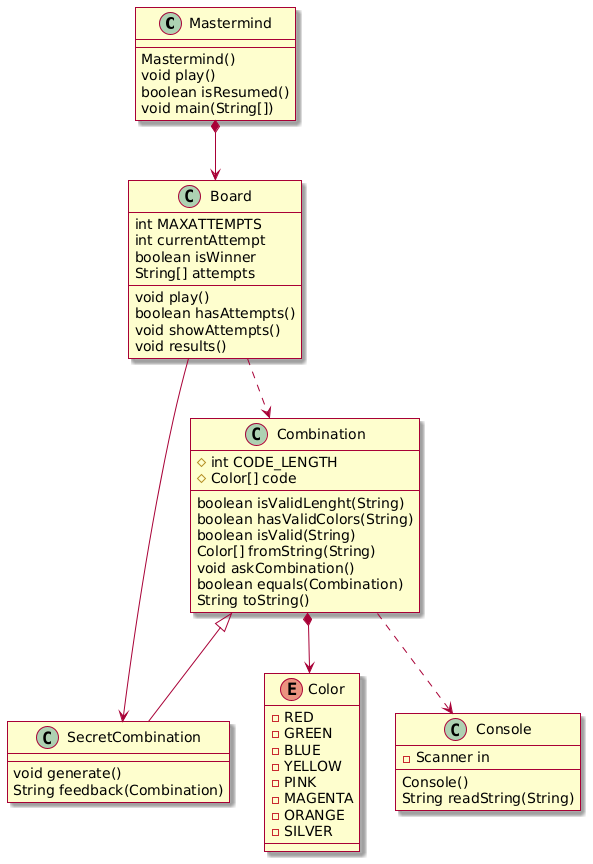

The diagram above was rendered by PlantUML. Its source (embedded in the PNG):
@startuml
skin rose

class Mastermind {
    Mastermind()
    void play()
    boolean isResumed()
    void main(String[])
}
Mastermind *--> Board

class Board {
    int MAXATTEMPTS
    int currentAttempt
    boolean isWinner
    String[] attempts
    void play()
    boolean hasAttempts()
    void showAttempts()
    void results()
    
}

Board --> SecretCombination
Board ..> Combination


enum Color
Color : - RED
Color : - GREEN
Color : - BLUE
Color : - YELLOW
Color : - PINK
Color : - MAGENTA
Color : - ORANGE
Color : - SILVER

class Combination {
    #int CODE_LENGTH
    #Color[] code
    boolean isValidLenght(String)
    boolean hasValidColors(String)
    boolean isValid(String)
    Color[] fromString(String)
    void askCombination()
    boolean equals(Combination)
    String toString()
}

Combination *--> Color
Combination <|-- SecretCombination
Combination ..> Console

class SecretCombination {
    void generate()
    String feedback(Combination)
}

class Console {
    -Scanner in
    Console()
    String readString(String)

}
@enduml